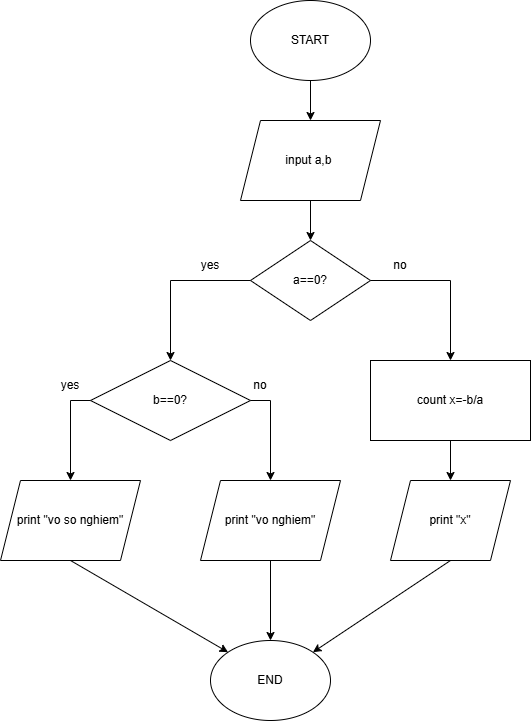

The diagram above was exported from draw.io. Its source (the exported page's mxGraphModel, read from the mxfile embedded in the PNG):
<mxGraphModel dx="1050" dy="557" grid="1" gridSize="10" guides="1" tooltips="1" connect="1" arrows="1" fold="1" page="1" pageScale="1" pageWidth="827" pageHeight="1169" math="0" shadow="0">
  <root>
    <mxCell id="0" />
    <mxCell id="1" parent="0" />
    <mxCell id="jTQnoSXic0xaErckCz7J-2" value="START" style="ellipse;whiteSpace=wrap;html=1;" vertex="1" parent="1">
      <mxGeometry x="320" y="40" width="120" height="80" as="geometry" />
    </mxCell>
    <mxCell id="jTQnoSXic0xaErckCz7J-3" value="" style="endArrow=classic;html=1;rounded=0;exitX=0.5;exitY=1;exitDx=0;exitDy=0;" edge="1" parent="1" source="jTQnoSXic0xaErckCz7J-2">
      <mxGeometry width="50" height="50" relative="1" as="geometry">
        <mxPoint x="390" y="320" as="sourcePoint" />
        <mxPoint x="380" y="160" as="targetPoint" />
      </mxGeometry>
    </mxCell>
    <mxCell id="jTQnoSXic0xaErckCz7J-4" value="input a,b&amp;nbsp;" style="shape=parallelogram;perimeter=parallelogramPerimeter;whiteSpace=wrap;html=1;fixedSize=1;" vertex="1" parent="1">
      <mxGeometry x="310" y="160" width="140" height="80" as="geometry" />
    </mxCell>
    <mxCell id="jTQnoSXic0xaErckCz7J-5" value="" style="endArrow=classic;html=1;rounded=0;exitX=0.5;exitY=1;exitDx=0;exitDy=0;" edge="1" parent="1" source="jTQnoSXic0xaErckCz7J-4">
      <mxGeometry width="50" height="50" relative="1" as="geometry">
        <mxPoint x="390" y="320" as="sourcePoint" />
        <mxPoint x="380" y="280" as="targetPoint" />
      </mxGeometry>
    </mxCell>
    <mxCell id="jTQnoSXic0xaErckCz7J-6" value="a==0?" style="rhombus;whiteSpace=wrap;html=1;" vertex="1" parent="1">
      <mxGeometry x="320" y="280" width="120" height="80" as="geometry" />
    </mxCell>
    <mxCell id="jTQnoSXic0xaErckCz7J-8" value="" style="endArrow=classic;html=1;rounded=0;exitX=0;exitY=1;exitDx=0;exitDy=0;" edge="1" parent="1" source="jTQnoSXic0xaErckCz7J-12">
      <mxGeometry width="50" height="50" relative="1" as="geometry">
        <mxPoint x="440" y="320" as="sourcePoint" />
        <mxPoint x="520" y="400" as="targetPoint" />
        <Array as="points">
          <mxPoint x="520" y="320" />
        </Array>
      </mxGeometry>
    </mxCell>
    <mxCell id="jTQnoSXic0xaErckCz7J-9" value="" style="endArrow=classic;html=1;rounded=0;" edge="1" parent="1">
      <mxGeometry width="50" height="50" relative="1" as="geometry">
        <mxPoint x="320" y="320" as="sourcePoint" />
        <mxPoint x="240" y="400" as="targetPoint" />
        <Array as="points">
          <mxPoint x="240" y="320" />
        </Array>
      </mxGeometry>
    </mxCell>
    <mxCell id="jTQnoSXic0xaErckCz7J-10" value="yes" style="text;html=1;align=center;verticalAlign=middle;whiteSpace=wrap;rounded=0;" vertex="1" parent="1">
      <mxGeometry x="250" y="290" width="60" height="30" as="geometry" />
    </mxCell>
    <mxCell id="jTQnoSXic0xaErckCz7J-13" value="" style="endArrow=classic;html=1;rounded=0;" edge="1" parent="1" target="jTQnoSXic0xaErckCz7J-12">
      <mxGeometry width="50" height="50" relative="1" as="geometry">
        <mxPoint x="440" y="320" as="sourcePoint" />
        <mxPoint x="520" y="400" as="targetPoint" />
        <Array as="points" />
      </mxGeometry>
    </mxCell>
    <mxCell id="jTQnoSXic0xaErckCz7J-12" value="no" style="text;html=1;align=center;verticalAlign=middle;whiteSpace=wrap;rounded=0;" vertex="1" parent="1">
      <mxGeometry x="440" y="290" width="60" height="30" as="geometry" />
    </mxCell>
    <mxCell id="jTQnoSXic0xaErckCz7J-14" value="count x=-b/a" style="rounded=0;whiteSpace=wrap;html=1;" vertex="1" parent="1">
      <mxGeometry x="440" y="400" width="160" height="80" as="geometry" />
    </mxCell>
    <mxCell id="jTQnoSXic0xaErckCz7J-16" value="b==0?" style="rhombus;whiteSpace=wrap;html=1;" vertex="1" parent="1">
      <mxGeometry x="160" y="400" width="160" height="80" as="geometry" />
    </mxCell>
    <mxCell id="jTQnoSXic0xaErckCz7J-17" value="" style="endArrow=classic;html=1;rounded=0;" edge="1" parent="1" target="jTQnoSXic0xaErckCz7J-18">
      <mxGeometry width="50" height="50" relative="1" as="geometry">
        <mxPoint x="520" y="480" as="sourcePoint" />
        <mxPoint x="520" y="520" as="targetPoint" />
      </mxGeometry>
    </mxCell>
    <mxCell id="jTQnoSXic0xaErckCz7J-18" value="print &quot;x&quot;" style="shape=parallelogram;perimeter=parallelogramPerimeter;whiteSpace=wrap;html=1;fixedSize=1;" vertex="1" parent="1">
      <mxGeometry x="460" y="520" width="120" height="80" as="geometry" />
    </mxCell>
    <mxCell id="jTQnoSXic0xaErckCz7J-19" value="" style="endArrow=classic;html=1;rounded=0;" edge="1" parent="1">
      <mxGeometry width="50" height="50" relative="1" as="geometry">
        <mxPoint x="320" y="440" as="sourcePoint" />
        <mxPoint x="340" y="520" as="targetPoint" />
        <Array as="points">
          <mxPoint x="340" y="440" />
        </Array>
      </mxGeometry>
    </mxCell>
    <mxCell id="jTQnoSXic0xaErckCz7J-20" value="" style="endArrow=classic;html=1;rounded=0;" edge="1" parent="1">
      <mxGeometry width="50" height="50" relative="1" as="geometry">
        <mxPoint x="160" y="440" as="sourcePoint" />
        <mxPoint x="140" y="520" as="targetPoint" />
        <Array as="points">
          <mxPoint x="140" y="440" />
        </Array>
      </mxGeometry>
    </mxCell>
    <mxCell id="jTQnoSXic0xaErckCz7J-21" value="yes" style="text;html=1;align=center;verticalAlign=middle;whiteSpace=wrap;rounded=0;" vertex="1" parent="1">
      <mxGeometry x="110" y="410" width="60" height="30" as="geometry" />
    </mxCell>
    <mxCell id="jTQnoSXic0xaErckCz7J-22" value="no" style="text;html=1;align=center;verticalAlign=middle;whiteSpace=wrap;rounded=0;" vertex="1" parent="1">
      <mxGeometry x="300" y="410" width="60" height="30" as="geometry" />
    </mxCell>
    <mxCell id="jTQnoSXic0xaErckCz7J-23" value="print &quot;vo so nghiem&quot;" style="shape=parallelogram;perimeter=parallelogramPerimeter;whiteSpace=wrap;html=1;fixedSize=1;" vertex="1" parent="1">
      <mxGeometry x="70" y="520" width="140" height="80" as="geometry" />
    </mxCell>
    <mxCell id="jTQnoSXic0xaErckCz7J-25" value="print &quot;vo nghiem&quot;" style="shape=parallelogram;perimeter=parallelogramPerimeter;whiteSpace=wrap;html=1;fixedSize=1;" vertex="1" parent="1">
      <mxGeometry x="270" y="520" width="140" height="80" as="geometry" />
    </mxCell>
    <mxCell id="jTQnoSXic0xaErckCz7J-26" value="" style="endArrow=classic;html=1;rounded=0;exitX=0.5;exitY=1;exitDx=0;exitDy=0;" edge="1" parent="1" source="jTQnoSXic0xaErckCz7J-18" target="jTQnoSXic0xaErckCz7J-27">
      <mxGeometry width="50" height="50" relative="1" as="geometry">
        <mxPoint x="390" y="710" as="sourcePoint" />
        <mxPoint x="440" y="660" as="targetPoint" />
      </mxGeometry>
    </mxCell>
    <mxCell id="jTQnoSXic0xaErckCz7J-27" value="END" style="ellipse;whiteSpace=wrap;html=1;" vertex="1" parent="1">
      <mxGeometry x="280" y="680" width="120" height="80" as="geometry" />
    </mxCell>
    <mxCell id="jTQnoSXic0xaErckCz7J-28" value="" style="endArrow=classic;html=1;rounded=0;entryX=0.5;entryY=0;entryDx=0;entryDy=0;exitX=0.5;exitY=1;exitDx=0;exitDy=0;" edge="1" parent="1" source="jTQnoSXic0xaErckCz7J-25" target="jTQnoSXic0xaErckCz7J-27">
      <mxGeometry width="50" height="50" relative="1" as="geometry">
        <mxPoint x="390" y="710" as="sourcePoint" />
        <mxPoint x="440" y="660" as="targetPoint" />
      </mxGeometry>
    </mxCell>
    <mxCell id="jTQnoSXic0xaErckCz7J-29" value="" style="endArrow=classic;html=1;rounded=0;entryX=0;entryY=0;entryDx=0;entryDy=0;exitX=0.5;exitY=1;exitDx=0;exitDy=0;" edge="1" parent="1" source="jTQnoSXic0xaErckCz7J-23" target="jTQnoSXic0xaErckCz7J-27">
      <mxGeometry width="50" height="50" relative="1" as="geometry">
        <mxPoint x="390" y="710" as="sourcePoint" />
        <mxPoint x="440" y="660" as="targetPoint" />
      </mxGeometry>
    </mxCell>
  </root>
</mxGraphModel>